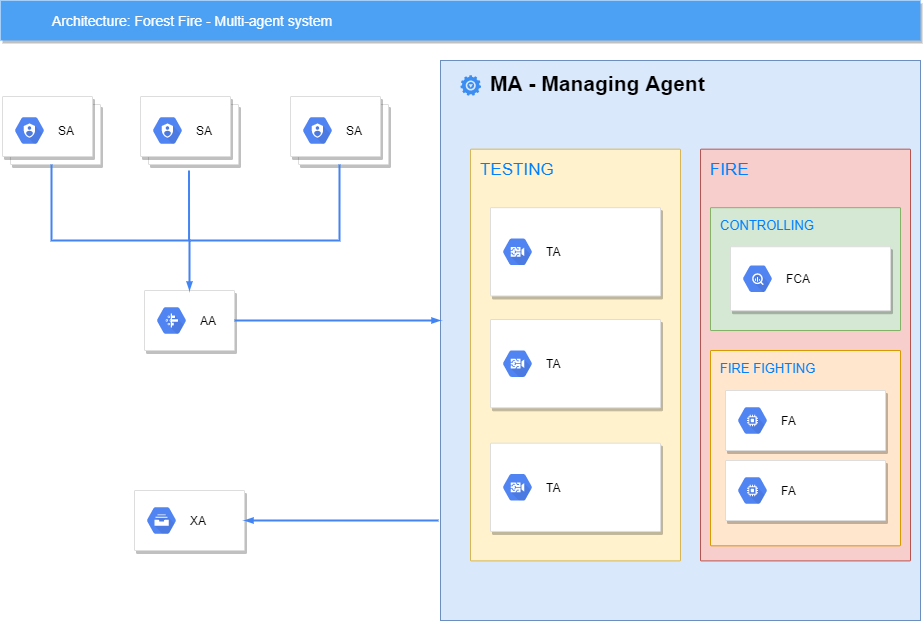

The diagram above was exported from draw.io. Its source (the exported page's mxGraphModel, read from the mxfile embedded in the PNG):
<mxGraphModel dx="1153" dy="581" grid="1" gridSize="10" guides="1" tooltips="1" connect="1" arrows="1" fold="1" page="1" pageScale="1" pageWidth="1169" pageHeight="827" background="#ffffff" math="0" shadow="0">
  <root>
    <mxCell id="0" />
    <mxCell id="1" parent="0" />
    <mxCell id="14" value="&lt;b&gt;&lt;font style=&quot;font-size: 21px&quot;&gt;MA - Managing Agent&lt;/font&gt;&lt;/b&gt;" style="fillColor=#dae8fc;strokeColor=#6c8ebf;shadow=0;fontSize=14;align=left;spacing=10;9E9E9E;verticalAlign=top;spacingTop=-4;fontStyle=0;spacingLeft=40;html=1;" parent="1" vertex="1">
      <mxGeometry x="560" y="100" width="480" height="560" as="geometry" />
    </mxCell>
    <mxCell id="Jpk1kYtvPmNQbRBIQP5--1064" value="" style="html=1;aspect=fixed;strokeColor=none;shadow=0;align=center;verticalAlign=top;fillColor=#3B8DF1;shape=mxgraph.gcp2.play_gear;direction=south;" vertex="1" parent="14">
      <mxGeometry x="19.995555555555555" y="14.722749620314316" width="20.5" height="20.5" as="geometry" />
    </mxCell>
    <mxCell id="Jpk1kYtvPmNQbRBIQP5--1069" value="&lt;font color=&quot;#007fff&quot; style=&quot;font-size: 17px&quot;&gt;TESTING&lt;/font&gt;" style="points=[[0,0,0],[0.25,0,0],[0.5,0,0],[0.75,0,0],[1,0,0],[1,0.25,0],[1,0.5,0],[1,0.75,0],[1,1,0],[0.75,1,0],[0.5,1,0],[0.25,1,0],[0,1,0],[0,0.75,0],[0,0.5,0],[0,0.25,0]];rounded=1;absoluteArcSize=1;arcSize=2;html=1;strokeColor=#d6b656;shadow=0;dashed=0;fontSize=12;align=left;verticalAlign=top;spacing=10;spacingTop=-4;fillColor=#fff2cc;" vertex="1" parent="14">
      <mxGeometry x="30" y="88.67279894875163" width="210" height="411.7214191852825" as="geometry" />
    </mxCell>
    <mxCell id="Jpk1kYtvPmNQbRBIQP5--1070" value="&lt;font color=&quot;#007fff&quot; style=&quot;font-size: 17px&quot;&gt;FIRE&lt;/font&gt;" style="points=[[0,0,0],[0.25,0,0],[0.5,0,0],[0.75,0,0],[1,0,0],[1,0.25,0],[1,0.5,0],[1,0.75,0],[1,1,0],[0.75,1,0],[0.5,1,0],[0.25,1,0],[0,1,0],[0,0.75,0],[0,0.5,0],[0,0.25,0]];rounded=1;absoluteArcSize=1;arcSize=2;html=1;strokeColor=#b85450;shadow=0;dashed=0;fontSize=12;align=left;verticalAlign=top;spacing=10;spacingTop=-4;fillColor=#f8cecc;" vertex="1" parent="14">
      <mxGeometry x="260" y="88.67279894875163" width="210" height="411.7214191852825" as="geometry" />
    </mxCell>
    <mxCell id="Jpk1kYtvPmNQbRBIQP5--1073" value="" style="strokeColor=#dddddd;shadow=1;strokeWidth=1;rounded=1;absoluteArcSize=1;arcSize=2;" vertex="1" parent="14">
      <mxGeometry x="50" y="147.17" width="170" height="88.3" as="geometry" />
    </mxCell>
    <mxCell id="Jpk1kYtvPmNQbRBIQP5--1074" value="&lt;font color=&quot;#000000&quot;&gt;TA&lt;br&gt;&lt;/font&gt;" style="dashed=0;connectable=0;html=1;fillColor=#5184F3;strokeColor=none;shape=mxgraph.gcp2.hexIcon;prIcon=cloud_video_intelligence_api;part=1;labelPosition=right;verticalLabelPosition=middle;align=left;verticalAlign=middle;spacingLeft=5;fontColor=#999999;fontSize=12;" vertex="1" parent="Jpk1kYtvPmNQbRBIQP5--1073">
      <mxGeometry y="0.5" width="44" height="39" relative="1" as="geometry">
        <mxPoint x="5" y="-19.5" as="offset" />
      </mxGeometry>
    </mxCell>
    <mxCell id="Jpk1kYtvPmNQbRBIQP5--1075" value="" style="strokeColor=#dddddd;shadow=1;strokeWidth=1;rounded=1;absoluteArcSize=1;arcSize=2;" vertex="1" parent="14">
      <mxGeometry x="50" y="259" width="170" height="88.3" as="geometry" />
    </mxCell>
    <mxCell id="Jpk1kYtvPmNQbRBIQP5--1076" value="&lt;font color=&quot;#000000&quot;&gt;TA&lt;br&gt;&lt;/font&gt;" style="dashed=0;connectable=0;html=1;fillColor=#5184F3;strokeColor=none;shape=mxgraph.gcp2.hexIcon;prIcon=cloud_video_intelligence_api;part=1;labelPosition=right;verticalLabelPosition=middle;align=left;verticalAlign=middle;spacingLeft=5;fontColor=#999999;fontSize=12;" vertex="1" parent="Jpk1kYtvPmNQbRBIQP5--1075">
      <mxGeometry y="0.5" width="44" height="39" relative="1" as="geometry">
        <mxPoint x="5" y="-19.5" as="offset" />
      </mxGeometry>
    </mxCell>
    <mxCell id="Jpk1kYtvPmNQbRBIQP5--1077" value="" style="strokeColor=#dddddd;shadow=1;strokeWidth=1;rounded=1;absoluteArcSize=1;arcSize=2;" vertex="1" parent="14">
      <mxGeometry x="50" y="382.65" width="170" height="88.3" as="geometry" />
    </mxCell>
    <mxCell id="Jpk1kYtvPmNQbRBIQP5--1078" value="&lt;font color=&quot;#000000&quot;&gt;TA&lt;br&gt;&lt;/font&gt;" style="dashed=0;connectable=0;html=1;fillColor=#5184F3;strokeColor=none;shape=mxgraph.gcp2.hexIcon;prIcon=cloud_video_intelligence_api;part=1;labelPosition=right;verticalLabelPosition=middle;align=left;verticalAlign=middle;spacingLeft=5;fontColor=#999999;fontSize=12;" vertex="1" parent="Jpk1kYtvPmNQbRBIQP5--1077">
      <mxGeometry y="0.5" width="44" height="39" relative="1" as="geometry">
        <mxPoint x="5" y="-19.5" as="offset" />
      </mxGeometry>
    </mxCell>
    <mxCell id="Jpk1kYtvPmNQbRBIQP5--1081" value="&lt;font color=&quot;#007fff&quot; style=&quot;font-size: 13px&quot;&gt;CONTROLLING&lt;/font&gt;" style="points=[[0,0,0],[0.25,0,0],[0.5,0,0],[0.75,0,0],[1,0,0],[1,0.25,0],[1,0.5,0],[1,0.75,0],[1,1,0],[0.75,1,0],[0.5,1,0],[0.25,1,0],[0,1,0],[0,0.75,0],[0,0.5,0],[0,0.25,0]];rounded=1;absoluteArcSize=1;arcSize=2;html=1;strokeColor=#82b366;shadow=0;dashed=0;fontSize=12;align=left;verticalAlign=top;spacing=10;spacingTop=-4;fillColor=#d5e8d4;" vertex="1" parent="14">
      <mxGeometry x="270" y="147.17" width="190" height="122.83" as="geometry" />
    </mxCell>
    <mxCell id="Jpk1kYtvPmNQbRBIQP5--1079" value="" style="strokeColor=#dddddd;shadow=1;strokeWidth=1;rounded=1;absoluteArcSize=1;arcSize=2;" vertex="1" parent="14">
      <mxGeometry x="290" y="186.24" width="160" height="63.96" as="geometry" />
    </mxCell>
    <mxCell id="Jpk1kYtvPmNQbRBIQP5--1080" value="&lt;font color=&quot;#000000&quot;&gt;FCA&lt;/font&gt;" style="dashed=0;connectable=0;html=1;fillColor=#5184F3;strokeColor=none;shape=mxgraph.gcp2.hexIcon;prIcon=bigquery;part=1;labelPosition=right;verticalLabelPosition=middle;align=left;verticalAlign=middle;spacingLeft=5;fontColor=#999999;fontSize=12;" vertex="1" parent="Jpk1kYtvPmNQbRBIQP5--1079">
      <mxGeometry y="0.5" width="44" height="39" relative="1" as="geometry">
        <mxPoint x="5" y="-19.5" as="offset" />
      </mxGeometry>
    </mxCell>
    <mxCell id="Jpk1kYtvPmNQbRBIQP5--1085" value="&lt;font color=&quot;#007fff&quot; style=&quot;font-size: 13px&quot;&gt;FIRE FIGHTING&lt;/font&gt;" style="points=[[0,0,0],[0.25,0,0],[0.5,0,0],[0.75,0,0],[1,0,0],[1,0.25,0],[1,0.5,0],[1,0.75,0],[1,1,0],[0.75,1,0],[0.5,1,0],[0.25,1,0],[0,1,0],[0,0.75,0],[0,0.5,0],[0,0.25,0]];rounded=1;absoluteArcSize=1;arcSize=2;html=1;strokeColor=#d79b00;shadow=0;dashed=0;fontSize=12;align=left;verticalAlign=top;spacing=10;spacingTop=-4;fillColor=#ffe6cc;" vertex="1" parent="14">
      <mxGeometry x="270" y="290" width="190" height="195.31" as="geometry" />
    </mxCell>
    <mxCell id="Jpk1kYtvPmNQbRBIQP5--1089" value="" style="strokeColor=#dddddd;shadow=1;strokeWidth=1;rounded=1;absoluteArcSize=1;arcSize=2;" vertex="1" parent="14">
      <mxGeometry x="285" y="330" width="160" height="60" as="geometry" />
    </mxCell>
    <mxCell id="Jpk1kYtvPmNQbRBIQP5--1090" value="&lt;font color=&quot;#000000&quot;&gt;FA&lt;/font&gt;" style="dashed=0;connectable=0;html=1;fillColor=#5184F3;strokeColor=none;shape=mxgraph.gcp2.hexIcon;prIcon=compute_engine;part=1;labelPosition=right;verticalLabelPosition=middle;align=left;verticalAlign=middle;spacingLeft=5;fontColor=#999999;fontSize=12;" vertex="1" parent="Jpk1kYtvPmNQbRBIQP5--1089">
      <mxGeometry y="0.5" width="44" height="39" relative="1" as="geometry">
        <mxPoint x="5" y="-19.5" as="offset" />
      </mxGeometry>
    </mxCell>
    <mxCell id="Jpk1kYtvPmNQbRBIQP5--1091" value="" style="strokeColor=#dddddd;shadow=1;strokeWidth=1;rounded=1;absoluteArcSize=1;arcSize=2;" vertex="1" parent="14">
      <mxGeometry x="285" y="400" width="160" height="60" as="geometry" />
    </mxCell>
    <mxCell id="Jpk1kYtvPmNQbRBIQP5--1092" value="&lt;font color=&quot;#000000&quot;&gt;FA&lt;/font&gt;" style="dashed=0;connectable=0;html=1;fillColor=#5184F3;strokeColor=none;shape=mxgraph.gcp2.hexIcon;prIcon=compute_engine;part=1;labelPosition=right;verticalLabelPosition=middle;align=left;verticalAlign=middle;spacingLeft=5;fontColor=#999999;fontSize=12;" vertex="1" parent="Jpk1kYtvPmNQbRBIQP5--1091">
      <mxGeometry y="0.5" width="44" height="39" relative="1" as="geometry">
        <mxPoint x="5" y="-19.5" as="offset" />
      </mxGeometry>
    </mxCell>
    <mxCell id="818" value="Architecture: Forest Fire - Multi-agent system" style="fillColor=#4DA1F5;strokeColor=none;shadow=1;gradientColor=none;fontSize=14;align=left;spacingLeft=50;fontColor=#ffffff;html=1;" parent="1" vertex="1">
      <mxGeometry x="120" y="40" width="920" height="40" as="geometry" />
    </mxCell>
    <mxCell id="1046" style="edgeStyle=orthogonalEdgeStyle;rounded=0;html=1;labelBackgroundColor=none;startFill=1;startSize=4;endArrow=none;endFill=0;endSize=4;jettySize=auto;orthogonalLoop=1;strokeColor=#4284F3;strokeWidth=2;fontSize=12;fontColor=#000000;align=left;dashed=0;" parent="1" edge="1">
      <mxGeometry relative="1" as="geometry">
        <Array as="points">
          <mxPoint x="308.5" y="280" />
        </Array>
        <mxPoint x="308.5" y="210" as="sourcePoint" />
        <mxPoint x="308.5" y="280" as="targetPoint" />
      </mxGeometry>
    </mxCell>
    <mxCell id="Jpk1kYtvPmNQbRBIQP5--1048" value="" style="shape=mxgraph.gcp2.doubleRect;strokeColor=#dddddd;shadow=1;strokeWidth=1;" vertex="1" parent="1">
      <mxGeometry x="122" y="136" width="98" height="68" as="geometry" />
    </mxCell>
    <mxCell id="Jpk1kYtvPmNQbRBIQP5--1049" value="&lt;font color=&quot;#000000&quot;&gt;SA&lt;/font&gt;" style="dashed=0;connectable=0;html=1;fillColor=#5184F3;strokeColor=none;shape=mxgraph.gcp2.hexIcon;prIcon=cloud_iam;part=1;labelPosition=right;verticalLabelPosition=middle;align=left;verticalAlign=middle;spacingLeft=5;fontColor=#999999;fontSize=12;" vertex="1" parent="Jpk1kYtvPmNQbRBIQP5--1048">
      <mxGeometry y="0.5" width="44" height="39" relative="1" as="geometry">
        <mxPoint x="5" y="-19.5" as="offset" />
      </mxGeometry>
    </mxCell>
    <mxCell id="Jpk1kYtvPmNQbRBIQP5--1050" value="" style="shape=mxgraph.gcp2.doubleRect;strokeColor=#dddddd;shadow=1;strokeWidth=1;" vertex="1" parent="1">
      <mxGeometry x="260" y="136" width="98" height="68" as="geometry" />
    </mxCell>
    <mxCell id="Jpk1kYtvPmNQbRBIQP5--1051" value="&lt;font color=&quot;#000000&quot;&gt;SA&lt;/font&gt;" style="dashed=0;connectable=0;html=1;fillColor=#5184F3;strokeColor=none;shape=mxgraph.gcp2.hexIcon;prIcon=cloud_iam;part=1;labelPosition=right;verticalLabelPosition=middle;align=left;verticalAlign=middle;spacingLeft=5;fontColor=#999999;fontSize=12;" vertex="1" parent="Jpk1kYtvPmNQbRBIQP5--1050">
      <mxGeometry y="0.5" width="44" height="39" relative="1" as="geometry">
        <mxPoint x="5" y="-19.5" as="offset" />
      </mxGeometry>
    </mxCell>
    <mxCell id="Jpk1kYtvPmNQbRBIQP5--1052" value="" style="shape=mxgraph.gcp2.doubleRect;strokeColor=#dddddd;shadow=1;strokeWidth=1;" vertex="1" parent="1">
      <mxGeometry x="410" y="136" width="98" height="68" as="geometry" />
    </mxCell>
    <mxCell id="Jpk1kYtvPmNQbRBIQP5--1053" value="&lt;font color=&quot;#000000&quot;&gt;SA&lt;/font&gt;" style="dashed=0;connectable=0;html=1;fillColor=#5184F3;strokeColor=none;shape=mxgraph.gcp2.hexIcon;prIcon=cloud_iam;part=1;labelPosition=right;verticalLabelPosition=middle;align=left;verticalAlign=middle;spacingLeft=5;fontColor=#999999;fontSize=12;" vertex="1" parent="Jpk1kYtvPmNQbRBIQP5--1052">
      <mxGeometry y="0.5" width="44" height="39" relative="1" as="geometry">
        <mxPoint x="5" y="-19.5" as="offset" />
      </mxGeometry>
    </mxCell>
    <mxCell id="Jpk1kYtvPmNQbRBIQP5--1054" value="" style="strokeColor=#dddddd;shadow=1;strokeWidth=1;rounded=1;absoluteArcSize=1;arcSize=2;" vertex="1" parent="1">
      <mxGeometry x="264" y="330" width="90" height="60" as="geometry" />
    </mxCell>
    <mxCell id="Jpk1kYtvPmNQbRBIQP5--1055" value="&lt;font color=&quot;#000000&quot;&gt;AA&lt;/font&gt;" style="dashed=0;connectable=0;html=1;fillColor=#5184F3;strokeColor=none;shape=mxgraph.gcp2.hexIcon;prIcon=cloud_dataprep;part=1;labelPosition=right;verticalLabelPosition=middle;align=left;verticalAlign=middle;spacingLeft=5;fontColor=#999999;fontSize=12;" vertex="1" parent="Jpk1kYtvPmNQbRBIQP5--1054">
      <mxGeometry y="0.5" width="44" height="39" relative="1" as="geometry">
        <mxPoint x="5" y="-19.5" as="offset" />
      </mxGeometry>
    </mxCell>
    <mxCell id="Jpk1kYtvPmNQbRBIQP5--1057" value="" style="edgeStyle=orthogonalEdgeStyle;fontSize=12;html=1;endArrow=blockThin;endFill=1;rounded=0;strokeWidth=2;endSize=4;startSize=4;dashed=0;strokeColor=#4284F3;" edge="1" parent="1" target="Jpk1kYtvPmNQbRBIQP5--1054">
      <mxGeometry width="100" relative="1" as="geometry">
        <mxPoint x="309" y="280" as="sourcePoint" />
        <mxPoint x="330" y="296" as="targetPoint" />
      </mxGeometry>
    </mxCell>
    <mxCell id="Jpk1kYtvPmNQbRBIQP5--1058" value="" style="edgeStyle=orthogonalEdgeStyle;fontSize=12;html=1;endArrow=none;endFill=0;rounded=0;strokeWidth=2;endSize=4;startSize=4;dashed=0;strokeColor=#4284F3;exitX=0.5;exitY=1;exitDx=0;exitDy=0;" edge="1" parent="1" source="Jpk1kYtvPmNQbRBIQP5--1048">
      <mxGeometry width="100" relative="1" as="geometry">
        <mxPoint x="450" y="320" as="sourcePoint" />
        <mxPoint x="310" y="280" as="targetPoint" />
        <Array as="points">
          <mxPoint x="171" y="280" />
        </Array>
      </mxGeometry>
    </mxCell>
    <mxCell id="Jpk1kYtvPmNQbRBIQP5--1059" value="" style="edgeStyle=orthogonalEdgeStyle;fontSize=12;html=1;endArrow=none;endFill=0;rounded=0;strokeWidth=2;endSize=4;startSize=4;dashed=0;strokeColor=#4284F3;exitX=0.5;exitY=1;exitDx=0;exitDy=0;" edge="1" parent="1" source="Jpk1kYtvPmNQbRBIQP5--1052">
      <mxGeometry width="100" relative="1" as="geometry">
        <mxPoint x="181" y="214" as="sourcePoint" />
        <mxPoint x="310" y="280" as="targetPoint" />
        <Array as="points">
          <mxPoint x="459" y="280" />
        </Array>
      </mxGeometry>
    </mxCell>
    <mxCell id="Jpk1kYtvPmNQbRBIQP5--1063" value="" style="edgeStyle=orthogonalEdgeStyle;fontSize=12;html=1;endArrow=blockThin;endFill=1;rounded=0;strokeWidth=2;endSize=4;startSize=4;dashed=0;strokeColor=#4284F3;exitX=1;exitY=0.5;exitDx=0;exitDy=0;" edge="1" parent="1" source="Jpk1kYtvPmNQbRBIQP5--1054" target="14">
      <mxGeometry width="100" relative="1" as="geometry">
        <mxPoint x="329" y="300" as="sourcePoint" />
        <mxPoint x="329" y="350" as="targetPoint" />
        <Array as="points">
          <mxPoint x="510" y="360" />
          <mxPoint x="510" y="360" />
        </Array>
      </mxGeometry>
    </mxCell>
    <mxCell id="Jpk1kYtvPmNQbRBIQP5--1099" value="" style="strokeColor=#dddddd;shadow=1;strokeWidth=1;rounded=1;absoluteArcSize=1;arcSize=2;" vertex="1" parent="1">
      <mxGeometry x="254" y="530" width="110" height="60" as="geometry" />
    </mxCell>
    <mxCell id="Jpk1kYtvPmNQbRBIQP5--1100" value="&lt;font color=&quot;#000000&quot;&gt;XA&lt;/font&gt;" style="dashed=0;connectable=0;html=1;fillColor=#5184F3;strokeColor=none;shape=mxgraph.gcp2.hexIcon;prIcon=cloud_filestore;part=1;labelPosition=right;verticalLabelPosition=middle;align=left;verticalAlign=middle;spacingLeft=5;fontColor=#999999;fontSize=12;" vertex="1" parent="Jpk1kYtvPmNQbRBIQP5--1099">
      <mxGeometry y="0.5" width="44" height="39" relative="1" as="geometry">
        <mxPoint x="5" y="-19.5" as="offset" />
      </mxGeometry>
    </mxCell>
    <mxCell id="Jpk1kYtvPmNQbRBIQP5--1102" value="" style="edgeStyle=orthogonalEdgeStyle;fontSize=12;html=1;endArrow=blockThin;endFill=1;rounded=0;strokeWidth=2;endSize=4;startSize=4;dashed=0;strokeColor=#4284F3;entryX=1;entryY=0.5;entryDx=0;entryDy=0;" edge="1" parent="1" target="Jpk1kYtvPmNQbRBIQP5--1099">
      <mxGeometry width="100" relative="1" as="geometry">
        <mxPoint x="558" y="560" as="sourcePoint" />
        <mxPoint x="570" y="370" as="targetPoint" />
        <Array as="points">
          <mxPoint x="558" y="560" />
        </Array>
      </mxGeometry>
    </mxCell>
  </root>
</mxGraphModel>